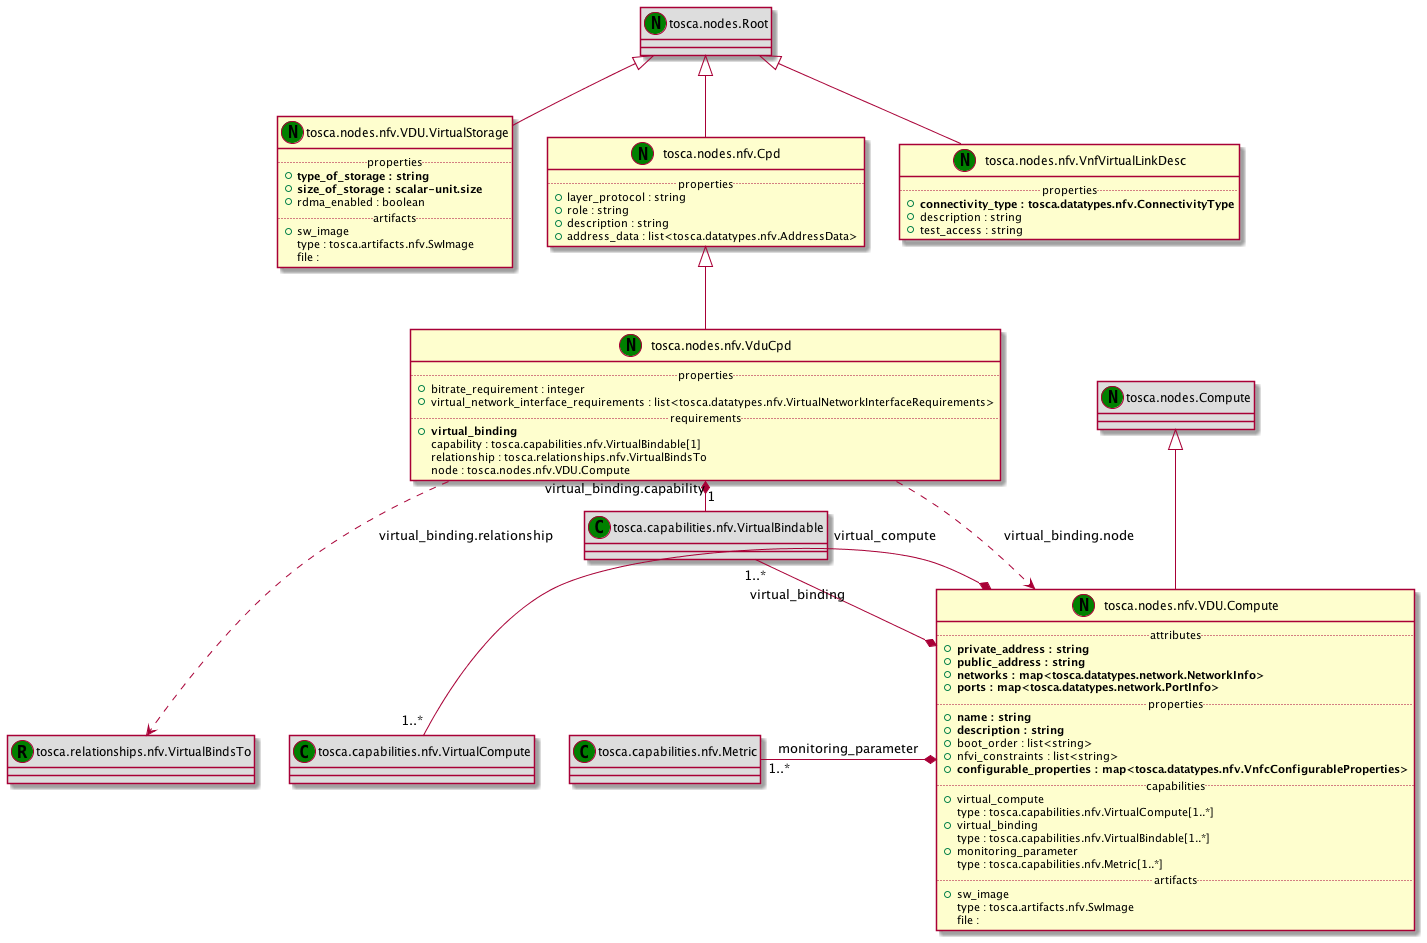

The diagram above was rendered by PlantUML. Its source (embedded in the PNG):
@startuml
set namespaceSeparator none
class "tosca.nodes.Compute" as tosca_nodes_Compute_NT << (N,green) >> #DDDDDD
class "tosca.nodes.nfv.VDU.Compute" as tosca_nodes_nfv_VDU_Compute_NT << (N,green) >> {
.. attributes ..
+<b>private_address : string
+<b>public_address : string
+<b>networks : map<tosca.datatypes.network.NetworkInfo>
+<b>ports : map<tosca.datatypes.network.PortInfo>
.. properties ..
+<b>name : string
+<b>description : string
+boot_order : list<string>
+nfvi_constraints : list<string>
+<b>configurable_properties : map<tosca.datatypes.nfv.VnfcConfigurableProperties>
.. capabilities ..
+virtual_compute
 type : tosca.capabilities.nfv.VirtualCompute[1..*]
+virtual_binding
 type : tosca.capabilities.nfv.VirtualBindable[1..*]
+monitoring_parameter
 type : tosca.capabilities.nfv.Metric[1..*]
.. artifacts ..
+sw_image
 type : tosca.artifacts.nfv.SwImage
 file : 
}
class "tosca.capabilities.nfv.VirtualCompute" as tosca_capabilities_nfv_VirtualCompute_CT << (C,green) >> #DDDDDD
class "tosca.capabilities.nfv.VirtualBindable" as tosca_capabilities_nfv_VirtualBindable_CT << (C,green) >> #DDDDDD
class "tosca.capabilities.nfv.Metric" as tosca_capabilities_nfv_Metric_CT << (C,green) >> #DDDDDD
class "tosca.nodes.Root" as tosca_nodes_Root_NT << (N,green) >> #DDDDDD
class "tosca.nodes.nfv.VDU.VirtualStorage" as tosca_nodes_nfv_VDU_VirtualStorage_NT << (N,green) >> {
.. properties ..
+<b>type_of_storage : string
+<b>size_of_storage : scalar-unit.size
+rdma_enabled : boolean
.. artifacts ..
+sw_image
 type : tosca.artifacts.nfv.SwImage
 file : 
}
class "tosca.nodes.Root" as tosca_nodes_Root_NT << (N,green) >> #DDDDDD
class "tosca.nodes.nfv.Cpd" as tosca_nodes_nfv_Cpd_NT << (N,green) >> {
.. properties ..
+layer_protocol : string
+role : string
+description : string
+address_data : list<tosca.datatypes.nfv.AddressData>
}
class "tosca.nodes.nfv.VduCpd" as tosca_nodes_nfv_VduCpd_NT << (N,green) >> {
.. properties ..
+bitrate_requirement : integer
+virtual_network_interface_requirements : list<tosca.datatypes.nfv.VirtualNetworkInterfaceRequirements>
.. requirements ..
+<b>virtual_binding
 capability : tosca.capabilities.nfv.VirtualBindable[1]
 relationship : tosca.relationships.nfv.VirtualBindsTo
 node : tosca.nodes.nfv.VDU.Compute
}
class "tosca.capabilities.nfv.VirtualBindable" as tosca_capabilities_nfv_VirtualBindable_CT << (C,green) >> #DDDDDD
class "tosca.relationships.nfv.VirtualBindsTo" as tosca_relationships_nfv_VirtualBindsTo_RT << (R,green) >> #DDDDDD
class "tosca.nodes.Root" as tosca_nodes_Root_NT << (N,green) >> #DDDDDD
class "tosca.nodes.nfv.VnfVirtualLinkDesc" as tosca_nodes_nfv_VnfVirtualLinkDesc_NT << (N,green) >> {
.. properties ..
+<b>connectivity_type : tosca.datatypes.nfv.ConnectivityType
+description : string
+test_access : string
}
tosca_nodes_Compute_NT <|-- tosca_nodes_nfv_VDU_Compute_NT
tosca_capabilities_nfv_VirtualCompute_CT "1..*" -* tosca_nodes_nfv_VDU_Compute_NT : virtual_compute
tosca_capabilities_nfv_VirtualBindable_CT "1..*" -* tosca_nodes_nfv_VDU_Compute_NT : virtual_binding
tosca_capabilities_nfv_Metric_CT "1..*" -* tosca_nodes_nfv_VDU_Compute_NT : monitoring_parameter
tosca_nodes_Root_NT <|-- tosca_nodes_nfv_VDU_VirtualStorage_NT
tosca_nodes_Root_NT <|-- tosca_nodes_nfv_Cpd_NT
tosca_nodes_nfv_Cpd_NT <|-- tosca_nodes_nfv_VduCpd_NT
tosca_nodes_nfv_VduCpd_NT *- "1" tosca_capabilities_nfv_VirtualBindable_CT : virtual_binding.capability
tosca_nodes_nfv_VduCpd_NT ..> tosca_relationships_nfv_VirtualBindsTo_RT : virtual_binding.relationship
tosca_nodes_nfv_VduCpd_NT ..> tosca_nodes_nfv_VDU_Compute_NT : virtual_binding.node
tosca_nodes_Root_NT <|-- tosca_nodes_nfv_VnfVirtualLinkDesc_NT
@enduml